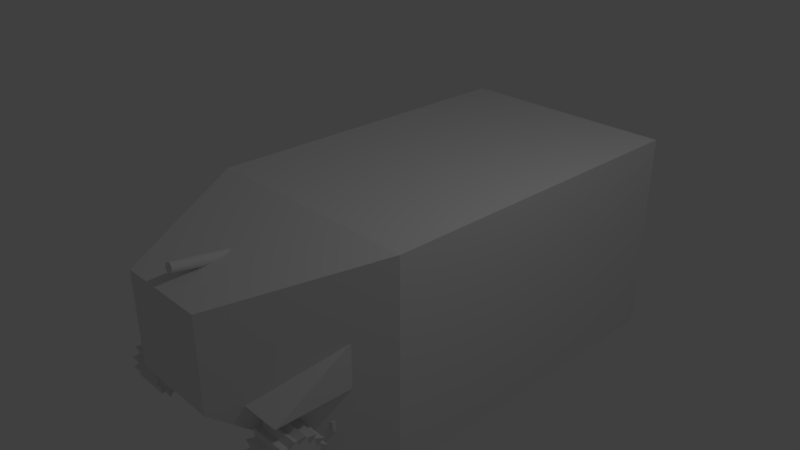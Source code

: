 # Source: m4a.blend  (saved by Blender 2.79.0; exported with 4.5.12 LTS)
import bpy
from mathutils import Matrix  # noqa: F401  (used for matrix-valued properties, if any)

bpy.ops.wm.read_factory_settings(use_empty=True)
scene = bpy.context.scene
scene.name = 'Scene'

# ---- collections
col_collection_1 = bpy.data.collections.new('Collection 1'); scene.collection.children.link(col_collection_1)

# ---- materials (node trees are filled in below, after node groups)
mat_material = bpy.data.materials.new('Material')
mat_material.alpha_threshold = 0.0
mat_material.use_transparent_shadow = False
mat_material.roughness = 0.5
mat_material.line_color = (0.0, 0.0, 0.0, 1.0)

# ---- material node trees

# ---- world
world_world = bpy.data.worlds.new('World'); scene.world = world_world
world_world.color = (0.05088, 0.05088, 0.05088)
world_world.use_sun_shadow = False
world_world.sun_shadow_jitter_overblur = 0.0
world_world.cycles.sampling_method = 'MANUAL'

# ---- cameras
cam_camera = bpy.data.cameras.new('Camera')
cam_camera.clip_end = 100.0
cam_camera.lens = 35.0
cam_camera.sensor_width = 32.0
cam_camera.sensor_height = 18.0
cam_camera.ortho_scale = 7.314
cam_camera.dof.focus_distance = 0.0
cam_camera.dof.aperture_fstop = 128.0

# ---- lights
light_lamp = bpy.data.lights.new('Lamp', 'POINT')
light_lamp.transmission_factor = 0.0
light_lamp.cutoff_distance = 30.0
light_lamp.energy = 100.0
light_lamp.shadow_buffer_clip_start = 1.001
light_lamp.shadow_soft_size = 0.1
light_lamp.shadow_maximum_resolution = 0.006
light_lamp.use_absolute_resolution = True

# ---- meshes
me_cube_004 = bpy.data.meshes.new('Cube.004')
me_cube_004.from_pydata([(-1.0, -1.0, -0.4793), (-1.0, -1.0, 1.0), (-1.0, 1.0, -0.4793), (-1.0, 1.0, 1.0), (1.0, -1.0, -0.4793), (1.0, -1.0, 1.0), (1.0, 1.0, -0.4793), (1.0, 1.0, 1.0), (0.3072, 1.0, -0.4793), (-0.3595, 1.0, -0.4793), (-0.3595, 1.0, 1.0), (0.3072, 1.0, 1.0), (-0.3595, -1.0, -0.4793), (0.3072, -1.0, -0.4793), (0.3072, -1.0, 1.0), (-0.3595, -1.0, 1.0), (-1.0, 0.4814, -4.471), (-1.0, -0.4814, -4.471), (-0.3595, 0.4814, -4.471), (1.0, -0.4814, -4.471), (1.0, 0.4814, -4.471), (0.3072, -0.4814, -4.471), (0.3072, 0.4814, -4.471), (-0.3595, -0.4814, -4.471), (-1.0, 0.2848, -4.471), (-1.0, -0.2848, -4.471), (-0.3595, 0.2848, -4.471), (1.0, -0.2848, -4.471), (1.0, 0.2848, -4.471), (0.3072, -0.2848, -4.471), (0.3072, 0.2848, -4.471), (-0.3595, -0.2848, -4.471), (-1.0, 0.3159, -4.471), (-1.0, -0.3159, -4.471), (-0.3595, 0.3159, -4.471), (1.0, -0.3159, -4.471), (1.0, 0.3159, -4.471), (0.3072, -0.3159, -4.471), (0.3072, 0.3159, -4.471), (-0.3595, -0.3159, -4.471), (-1.0, 0.3159, -5.946), (-1.0, -0.3159, -5.946), (-0.3595, 0.3159, -5.946), (1.0, -0.3159, -5.946), (1.0, 0.3159, -5.946), (0.3072, -0.3159, -5.946), (0.3072, 0.3159, -5.946), (-0.3595, -0.3159, -5.946), (-0.1613, -1.326, -7.637), (-0.1613, -1.326, -5.922), (-0.1613, 1.358, -7.637), (-0.1613, 1.358, -5.922), (0.1486, -1.326, -7.637), (0.1486, -1.326, -5.922), (0.1486, 1.358, -7.637), (0.1486, 1.358, -5.922), (-0.1613, 0.5093, -5.46), (-0.1613, -0.477, -5.46), (-0.1613, -0.477, -4.246), (-0.1613, 0.5093, -4.246), (0.1486, -0.477, -5.46), (0.1486, 0.5093, -5.46), (0.1486, 0.5093, -4.246), (0.1486, -0.477, -4.246), (0.4734, 1.163, -3.356), (-0.9968, 1.179, -3.397), (0.4714, 1.057, -3.415), (-0.9989, 1.073, -3.457), (0.4697, 0.9546, -3.592), (-1.001, 0.9706, -3.633), (0.4683, 0.8603, -3.878), (-1.002, 0.8763, -3.919), (0.4672, 0.7776, -4.263), (-1.003, 0.7936, -4.305), (0.4666, 0.7097, -4.733), (-1.004, 0.7258, -4.774), (0.4665, 0.6593, -5.269), (-1.004, 0.6753, -5.31), (0.4668, 0.6282, -5.85), (-1.003, 0.6443, -5.891), (0.4675, 0.6177, -6.454), (-1.003, 0.6338, -6.496), (0.4687, 0.6282, -7.059), (-1.002, 0.6442, -7.1), (0.4703, 0.6592, -7.64), (-1.0, 0.6753, -7.682), (0.4721, 0.7097, -8.176), (-0.9982, 0.7257, -8.217), (0.4742, 0.7775, -8.645), (-0.9961, 0.7935, -8.687), (0.4764, 0.8602, -9.031), (-0.9938, 0.8762, -9.072), (0.4788, 0.9545, -9.317), (-0.9915, 0.9705, -9.359), (0.4811, 1.057, -9.493), (-0.9892, 1.073, -9.535), (0.4833, 1.163, -9.553), (-0.987, 1.179, -9.594), (0.4853, 1.27, -9.493), (-0.985, 1.286, -9.535), (0.487, 1.372, -9.317), (-0.9832, 1.388, -9.359), (0.4885, 1.466, -9.031), (-0.9818, 1.482, -9.072), (0.4895, 1.549, -8.645), (-0.9808, 1.565, -8.687), (0.4901, 1.617, -8.176), (-0.9802, 1.633, -8.217), (0.4902, 1.667, -7.64), (-0.9801, 1.683, -7.682), (0.4899, 1.698, -7.059), (-0.9804, 1.715, -7.1), (0.4892, 1.709, -6.454), (-0.9811, 1.725, -6.496), (0.488, 1.699, -5.85), (-0.9823, 1.715, -5.891), (0.4865, 1.667, -5.269), (-0.9838, 1.684, -5.31), (0.4846, 1.617, -4.733), (-0.9857, 1.633, -4.774), (0.4825, 1.549, -4.263), (-0.9878, 1.565, -4.305), (0.4803, 1.467, -3.878), (-0.99, 1.483, -3.919), (0.4779, 1.372, -3.592), (-0.9923, 1.388, -3.633), (0.4756, 1.27, -3.415), (-0.9946, 1.286, -3.457)], [], [(0, 1, 3, 2), (8, 11, 7, 6), (6, 7, 5, 4), (12, 15, 1, 0), (8, 6, 20, 22), (10, 3, 1, 15), (7, 11, 14, 5), (11, 10, 15, 14), (13, 8, 22, 21), (9, 8, 13, 12), (4, 5, 14, 13), (13, 14, 15, 12), (2, 3, 10, 9), (9, 10, 11, 8), (22, 20, 28, 30), (18, 23, 31, 26), (4, 13, 21, 19), (2, 9, 18, 16), (9, 12, 23, 18), (0, 2, 16, 17), (6, 4, 19, 20), (12, 0, 17, 23), (26, 31, 39, 34), (24, 26, 34, 32), (20, 19, 27, 28), (17, 16, 24, 25), (21, 22, 30, 29), (23, 17, 25, 31), (19, 21, 29, 27), (16, 18, 26, 24), (39, 33, 41, 47), (37, 38, 46, 45), (30, 28, 36, 38), (28, 27, 35, 36), (25, 24, 32, 33), (29, 30, 38, 37), (31, 25, 33, 39), (27, 29, 37, 35), (46, 44, 43, 45), (40, 42, 47, 41), (35, 37, 45, 43), (32, 34, 42, 40), (34, 39, 47, 42), (38, 36, 44, 46), (36, 35, 43, 44), (33, 32, 40, 41), (56, 59, 51, 50), (50, 51, 55, 54), (60, 63, 53, 52), (52, 53, 49, 48), (57, 60, 52, 48), (63, 58, 49, 53), (55, 51, 59, 62), (62, 59, 58, 63), (50, 54, 61, 56), (56, 61, 60, 57), (54, 55, 62, 61), (61, 62, 63, 60), (48, 49, 58, 57), (57, 58, 59, 56), (64, 65, 67, 66), (66, 67, 69, 68), (68, 69, 71, 70), (70, 71, 73, 72), (72, 73, 75, 74), (74, 75, 77, 76), (76, 77, 79, 78), (78, 79, 81, 80), (80, 81, 83, 82), (82, 83, 85, 84), (84, 85, 87, 86), (86, 87, 89, 88), (88, 89, 91, 90), (90, 91, 93, 92), (92, 93, 95, 94), (94, 95, 97, 96), (96, 97, 99, 98), (98, 99, 101, 100), (100, 101, 103, 102), (102, 103, 105, 104), (104, 105, 107, 106), (106, 107, 109, 108), (108, 109, 111, 110), (110, 111, 113, 112), (112, 113, 115, 114), (114, 115, 117, 116), (116, 117, 119, 118), (118, 119, 121, 120), (120, 121, 123, 122), (122, 123, 125, 124), (67, 65, 127, 125, 123, 121, 119, 117, 115, 113, 111, 109, 107, 105, 103, 101, 99, 97, 95, 93, 91, 89, 87, 85, 83, 81, 79, 77, 75, 73, 71, 69), (124, 125, 127, 126), (126, 127, 65, 64), (64, 66, 68, 70, 72, 74, 76, 78, 80, 82, 84, 86, 88, 90, 92, 94, 96, 98, 100, 102, 104, 106, 108, 110, 112, 114, 116, 118, 120, 122, 124, 126)])
me_cube_004.use_remesh_preserve_volume = False
me_cube_004.use_remesh_preserve_attributes = False
me_cube_004.use_mirror_vertex_groups = False
me_cube_004.update()
me_cylinder_005 = bpy.data.meshes.new('Cylinder.005')
me_cylinder_005.from_pydata([(0.0, 1.0, -1.0), (0.0, 1.0, 1.0), (0.1951, 0.9808, -1.0), (0.1951, 0.9808, 1.0), (0.3827, 0.9239, -1.0), (0.3827, 0.9239, 1.0), (0.5556, 0.8315, -1.0), (0.5556, 0.8315, 1.0), (0.7071, 0.7071, -1.0), (0.7071, 0.7071, 1.0), (0.8315, 0.5556, -1.0), (0.8315, 0.5556, 1.0), (0.9239, 0.3827, -1.0), (0.9239, 0.3827, 1.0), (0.9808, 0.1951, -1.0), (0.9808, 0.1951, 1.0), (1.0, 7.55e-08, -1.0), (1.0, 7.55e-08, 1.0), (0.9808, -0.1951, -1.0), (0.9808, -0.1951, 1.0), (0.9239, -0.3827, -1.0), (0.9239, -0.3827, 1.0), (0.8315, -0.5556, -1.0), (0.8315, -0.5556, 1.0), (0.7071, -0.7071, -1.0), (0.7071, -0.7071, 1.0), (0.5556, -0.8315, -1.0), (0.5556, -0.8315, 1.0), (0.3827, -0.9239, -1.0), (0.3827, -0.9239, 1.0), (0.1951, -0.9808, -1.0), (0.1951, -0.9808, 1.0), (-3.258e-07, -1.0, -1.0), (-3.258e-07, -1.0, 1.0), (-0.1951, -0.9808, -1.0), (-0.1951, -0.9808, 1.0), (-0.3827, -0.9239, -1.0), (-0.3827, -0.9239, 1.0), (-0.5556, -0.8315, -1.0), (-0.5556, -0.8315, 1.0), (-0.7071, -0.7071, -1.0), (-0.7071, -0.7071, 1.0), (-0.8315, -0.5556, -1.0), (-0.8315, -0.5556, 1.0), (-0.9239, -0.3827, -1.0), (-0.9239, -0.3827, 1.0), (-0.9808, -0.1951, -1.0), (-0.9808, -0.1951, 1.0), (-1.0, 9.656e-07, -1.0), (-1.0, 9.656e-07, 1.0), (-0.9808, 0.1951, -1.0), (-0.9808, 0.1951, 1.0), (-0.9239, 0.3827, -1.0), (-0.9239, 0.3827, 1.0), (-0.8315, 0.5556, -1.0), (-0.8315, 0.5556, 1.0), (-0.7071, 0.7071, -1.0), (-0.7071, 0.7071, 1.0), (-0.5556, 0.8315, -1.0), (-0.5556, 0.8315, 1.0), (-0.3827, 0.9239, -1.0), (-0.3827, 0.9239, 1.0), (-0.1951, 0.9808, -1.0), (-0.1951, 0.9808, 1.0)], [], [(0, 1, 3, 2), (2, 3, 5, 4), (4, 5, 7, 6), (6, 7, 9, 8), (8, 9, 11, 10), (10, 11, 13, 12), (12, 13, 15, 14), (14, 15, 17, 16), (16, 17, 19, 18), (18, 19, 21, 20), (20, 21, 23, 22), (22, 23, 25, 24), (24, 25, 27, 26), (26, 27, 29, 28), (28, 29, 31, 30), (30, 31, 33, 32), (32, 33, 35, 34), (34, 35, 37, 36), (36, 37, 39, 38), (38, 39, 41, 40), (40, 41, 43, 42), (42, 43, 45, 44), (44, 45, 47, 46), (46, 47, 49, 48), (48, 49, 51, 50), (50, 51, 53, 52), (52, 53, 55, 54), (54, 55, 57, 56), (56, 57, 59, 58), (58, 59, 61, 60), (3, 1, 63, 61, 59, 57, 55, 53, 51, 49, 47, 45, 43, 41, 39, 37, 35, 33, 31, 29, 27, 25, 23, 21, 19, 17, 15, 13, 11, 9, 7, 5), (60, 61, 63, 62), (62, 63, 1, 0), (0, 2, 4, 6, 8, 10, 12, 14, 16, 18, 20, 22, 24, 26, 28, 30, 32, 34, 36, 38, 40, 42, 44, 46, 48, 50, 52, 54, 56, 58, 60, 62)])
me_cylinder_005.use_remesh_preserve_volume = False
me_cylinder_005.use_remesh_preserve_attributes = False
me_cylinder_005.use_mirror_vertex_groups = False
me_cylinder_005.update()
me_cylinder_004 = bpy.data.meshes.new('Cylinder.004')
me_cylinder_004.from_pydata([(0.0, 1.0, -1.0), (0.0, 1.0, 1.0), (0.1951, 0.9808, -1.0), (0.1951, 0.9808, 1.0), (0.3827, 0.9239, -1.0), (0.3827, 0.9239, 1.0), (0.5556, 0.8315, -1.0), (0.5556, 0.8315, 1.0), (0.7071, 0.7071, -1.0), (0.7071, 0.7071, 1.0), (0.8315, 0.5556, -1.0), (0.8315, 0.5556, 1.0), (0.9239, 0.3827, -1.0), (0.9239, 0.3827, 1.0), (0.9808, 0.1951, -1.0), (0.9808, 0.1951, 1.0), (1.0, 7.55e-08, -1.0), (1.0, 7.55e-08, 1.0), (0.9808, -0.1951, -1.0), (0.9808, -0.1951, 1.0), (0.9239, -0.3827, -1.0), (0.9239, -0.3827, 1.0), (0.8315, -0.5556, -1.0), (0.8315, -0.5556, 1.0), (0.7071, -0.7071, -1.0), (0.7071, -0.7071, 1.0), (0.5556, -0.8315, -1.0), (0.5556, -0.8315, 1.0), (0.3827, -0.9239, -1.0), (0.3827, -0.9239, 1.0), (0.1951, -0.9808, -1.0), (0.1951, -0.9808, 1.0), (-3.258e-07, -1.0, -1.0), (-3.258e-07, -1.0, 1.0), (-0.1951, -0.9808, -1.0), (-0.1951, -0.9808, 1.0), (-0.3827, -0.9239, -1.0), (-0.3827, -0.9239, 1.0), (-0.5556, -0.8315, -1.0), (-0.5556, -0.8315, 1.0), (-0.7071, -0.7071, -1.0), (-0.7071, -0.7071, 1.0), (-0.8315, -0.5556, -1.0), (-0.8315, -0.5556, 1.0), (-0.9239, -0.3827, -1.0), (-0.9239, -0.3827, 1.0), (-0.9808, -0.1951, -1.0), (-0.9808, -0.1951, 1.0), (-1.0, 9.656e-07, -1.0), (-1.0, 9.656e-07, 1.0), (-0.9808, 0.1951, -1.0), (-0.9808, 0.1951, 1.0), (-0.9239, 0.3827, -1.0), (-0.9239, 0.3827, 1.0), (-0.8315, 0.5556, -1.0), (-0.8315, 0.5556, 1.0), (-0.7071, 0.7071, -1.0), (-0.7071, 0.7071, 1.0), (-0.5556, 0.8315, -1.0), (-0.5556, 0.8315, 1.0), (-0.3827, 0.9239, -1.0), (-0.3827, 0.9239, 1.0), (-0.1951, 0.9808, -1.0), (-0.1951, 0.9808, 1.0), (2.198e-08, 0.8144, -2.347), (0.1589, 0.7987, -2.347), (0.3116, 0.7524, -2.347), (0.4524, 0.6771, -2.347), (0.5758, 0.5758, -2.347), (0.6771, 0.4524, -2.347), (0.7524, 0.3116, -2.347), (0.7987, 0.1589, -2.347), (0.8144, 9.505e-08, -2.347), (0.7987, -0.1589, -2.347), (0.7524, -0.3116, -2.347), (0.6771, -0.4524, -2.347), (0.5758, -0.5758, -2.347), (0.4524, -0.6771, -2.347), (0.3116, -0.7524, -2.347), (0.1589, -0.7987, -2.347), (-2.434e-07, -0.8144, -2.347), (-0.1589, -0.7987, -2.347), (-0.3116, -0.7524, -2.347), (-0.4524, -0.6771, -2.347), (-0.5758, -0.5758, -2.347), (-0.6771, -0.4524, -2.347), (-0.7524, -0.3116, -2.347), (-0.7987, -0.1589, -2.347), (-0.8144, 8.199e-07, -2.347), (-0.7987, 0.1589, -2.347), (-0.7524, 0.3116, -2.347), (-0.6771, 0.4524, -2.347), (-0.5758, 0.5758, -2.347), (-0.4524, 0.6771, -2.347), (-0.3116, 0.7524, -2.347), (-0.1589, 0.7987, -2.347), (-2.495e-06, 0.539, -16.97), (0.1052, 0.5287, -16.97), (0.2063, 0.498, -16.97), (0.2995, 0.4482, -16.97), (0.3812, 0.3812, -16.97), (0.4482, 0.2995, -16.97), (0.498, 0.2063, -16.97), (0.5287, 0.1052, -16.97), (0.539, 9.821e-07, -16.97), (0.5287, -0.1052, -16.97), (0.498, -0.2063, -16.97), (0.4482, -0.2995, -16.97), (0.3812, -0.3812, -16.97), (0.2995, -0.4482, -16.97), (0.2063, -0.498, -16.97), (0.1052, -0.5287, -16.97), (-2.671e-06, -0.539, -16.97), (-0.1052, -0.5287, -16.97), (-0.2063, -0.498, -16.97), (-0.2995, -0.4482, -16.97), (-0.3812, -0.3812, -16.97), (-0.4482, -0.2995, -16.97), (-0.498, -0.2063, -16.97), (-0.5287, -0.1052, -16.97), (-0.539, 1.462e-06, -16.97), (-0.5287, 0.1052, -16.97), (-0.498, 0.2063, -16.97), (-0.4482, 0.2995, -16.97), (-0.3812, 0.3812, -16.97), (-0.2995, 0.4482, -16.97), (-0.2063, 0.498, -16.97), (-0.1052, 0.5287, -16.97)], [], [(0, 1, 3, 2), (2, 3, 5, 4), (4, 5, 7, 6), (6, 7, 9, 8), (8, 9, 11, 10), (10, 11, 13, 12), (12, 13, 15, 14), (14, 15, 17, 16), (16, 17, 19, 18), (18, 19, 21, 20), (20, 21, 23, 22), (22, 23, 25, 24), (24, 25, 27, 26), (26, 27, 29, 28), (28, 29, 31, 30), (30, 31, 33, 32), (32, 33, 35, 34), (34, 35, 37, 36), (36, 37, 39, 38), (38, 39, 41, 40), (40, 41, 43, 42), (42, 43, 45, 44), (44, 45, 47, 46), (46, 47, 49, 48), (48, 49, 51, 50), (50, 51, 53, 52), (52, 53, 55, 54), (54, 55, 57, 56), (56, 57, 59, 58), (58, 59, 61, 60), (3, 1, 63, 61, 59, 57, 55, 53, 51, 49, 47, 45, 43, 41, 39, 37, 35, 33, 31, 29, 27, 25, 23, 21, 19, 17, 15, 13, 11, 9, 7, 5), (60, 61, 63, 62), (62, 63, 1, 0), (18, 20, 74, 73), (90, 91, 123, 122), (36, 38, 83, 82), (54, 56, 92, 91), (10, 12, 70, 69), (28, 30, 79, 78), (46, 48, 88, 87), (2, 4, 66, 65), (20, 22, 75, 74), (38, 40, 84, 83), (56, 58, 93, 92), (12, 14, 71, 70), (30, 32, 80, 79), (48, 50, 89, 88), (4, 6, 67, 66), (22, 24, 76, 75), (40, 42, 85, 84), (58, 60, 94, 93), (14, 16, 72, 71), (32, 34, 81, 80), (50, 52, 90, 89), (6, 8, 68, 67), (24, 26, 77, 76), (42, 44, 86, 85), (60, 62, 95, 94), (16, 18, 73, 72), (34, 36, 82, 81), (52, 54, 91, 90), (8, 10, 69, 68), (26, 28, 78, 77), (44, 46, 87, 86), (0, 2, 65, 64), (62, 0, 64, 95), (96, 97, 98, 99, 100, 101, 102, 103, 104, 105, 106, 107, 108, 109, 110, 111, 112, 113, 114, 115, 116, 117, 118, 119, 120, 121, 122, 123, 124, 125, 126, 127), (77, 78, 110, 109), (64, 65, 97, 96), (91, 92, 124, 123), (78, 79, 111, 110), (65, 66, 98, 97), (92, 93, 125, 124), (79, 80, 112, 111), (66, 67, 99, 98), (93, 94, 126, 125), (80, 81, 113, 112), (67, 68, 100, 99), (94, 95, 127, 126), (81, 82, 114, 113), (68, 69, 101, 100), (95, 64, 96, 127), (82, 83, 115, 114), (69, 70, 102, 101), (83, 84, 116, 115), (70, 71, 103, 102), (84, 85, 117, 116), (71, 72, 104, 103), (85, 86, 118, 117), (72, 73, 105, 104), (86, 87, 119, 118), (73, 74, 106, 105), (87, 88, 120, 119), (74, 75, 107, 106), (88, 89, 121, 120), (75, 76, 108, 107), (89, 90, 122, 121), (76, 77, 109, 108)])
me_cylinder_004.use_remesh_preserve_volume = False
me_cylinder_004.use_remesh_preserve_attributes = False
me_cylinder_004.use_mirror_vertex_groups = False
me_cylinder_004.update()
me_cube_002 = bpy.data.meshes.new('Cube.002')
me_cube_002.from_pydata([(-1.002, -0.8197, -0.3781), (-1.002, -0.5579, 0.4079), (-0.5069, 1.112, -0.3781), (-0.3709, 1.077, 0.02458), (0.9982, -0.8197, -0.3781), (0.9982, -0.5579, 0.4079), (0.5033, 1.112, -0.3781), (0.3674, 1.077, 0.02458), (-1.002, -0.7331, 0.294), (-0.5069, 1.112, 0.02445), (0.5033, 1.112, -0.01474), (0.9982, -0.7331, 0.294), (0.2582, 1.112, -0.3781), (-0.3051, 1.112, -0.3781), (-0.2154, 1.112, 0.01328), (0.1963, 1.112, 0.05247), (-0.6317, -1.232, -0.3781), (0.4836, -1.232, -0.3781), (0.4836, -0.747, 0.4079), (-0.6317, -0.747, 0.4079), (0.4836, -0.8786, 0.294), (-0.6317, -0.8786, 0.294), (-0.3051, 1.112, -0.1178), (0.2582, 1.112, -0.1178), (-1.247, -0.1386, -0.3781), (-1.174, 0.03091, 0.4221), (1.265, -0.1386, -0.3781), (1.193, 0.03091, 0.4221), (1.265, -0.08255, 0.294), (-1.247, -0.08255, 0.294), (0.5936, -0.09153, 0.4221), (-0.7262, -0.09153, 0.4221), (-0.7743, -0.4055, -0.3781), (0.6268, -0.4055, -0.3781), (-0.9939, 0.5535, 0.4348), (1.143, 0.4659, -0.3781), (-1.125, 0.4949, 0.294), (-1.125, 0.4659, -0.37), (1.012, 0.5535, 0.4348), (1.143, 0.4949, 0.294), (0.5141, 0.4903, 0.4348), (-0.6044, 0.4903, 0.4348), (-0.6911, 0.3281, -0.3771), (0.5739, 0.3281, -0.3781), (-0.8102, 0.8901, 0.2287), (1.0, 0.8554, -0.3348), (-0.9866, 0.8669, 0.004852), (-0.9866, 0.8554, -0.3348), (0.8235, 0.8901, 0.2287), (1.0, 0.8669, 0.004852), (0.4277, 0.8651, 0.3392), (-0.4832, 0.8651, 0.3392), (-0.5997, 0.8007, -0.3348), (0.5081, 0.8007, -0.3348)], [], [(46, 44, 3, 9), (23, 15, 7, 10), (28, 27, 5, 11), (21, 19, 1, 8), (33, 26, 4, 17), (31, 25, 1, 19), (16, 21, 8, 0), (26, 28, 11, 4), (12, 23, 10, 6), (47, 46, 9, 2), (2, 9, 22, 13), (13, 22, 23, 12), (4, 11, 20, 17), (17, 20, 21, 16), (27, 30, 18, 5), (30, 31, 19, 18), (24, 32, 16, 0), (32, 33, 17, 16), (11, 5, 18, 20), (20, 18, 19, 21), (9, 3, 14, 22), (22, 14, 15, 23), (42, 43, 33, 32), (37, 42, 32, 24), (40, 41, 31, 30), (38, 40, 30, 27), (0, 8, 29, 24), (35, 39, 28, 26), (41, 34, 25, 31), (43, 35, 26, 33), (39, 38, 27, 28), (8, 1, 25, 29), (49, 48, 38, 39), (53, 45, 35, 43), (51, 44, 34, 41), (45, 49, 39, 35), (48, 50, 40, 38), (50, 51, 41, 40), (47, 52, 42, 37), (52, 53, 43, 42), (24, 29, 36, 37), (29, 25, 34, 36), (13, 12, 53, 52), (2, 13, 52, 47), (15, 14, 51, 50), (7, 15, 50, 48), (6, 10, 49, 45), (14, 3, 44, 51), (12, 6, 45, 53), (10, 7, 48, 49), (37, 36, 46, 47), (36, 34, 44, 46)])
me_cube_002.use_remesh_preserve_volume = False
me_cube_002.use_remesh_preserve_attributes = False
me_cube_002.use_mirror_vertex_groups = False
me_cube_002.update()
me_cylinder_001 = bpy.data.meshes.new('Cylinder.001')
me_cylinder_001.from_pydata([(0.0, 1.0, -1.0), (0.0, 1.0, 1.0), (0.1951, 0.9808, -1.0), (0.1951, 0.9808, 1.0), (0.3827, 0.9239, -1.0), (0.3827, 0.9239, 1.0), (0.5556, 0.8315, -1.0), (0.5556, 0.8315, 1.0), (0.7071, 0.7071, -1.0), (0.7071, 0.7071, 1.0), (0.8315, 0.5556, -1.0), (0.8315, 0.5556, 1.0), (0.9239, 0.3827, -1.0), (0.9239, 0.3827, 1.0), (0.9808, 0.1951, -1.0), (0.9808, 0.1951, 1.0), (1.0, 7.55e-08, -1.0), (1.0, 7.55e-08, 1.0), (0.9808, -0.1951, -1.0), (0.9808, -0.1951, 1.0), (0.9239, -0.3827, -1.0), (0.9239, -0.3827, 1.0), (0.8315, -0.5556, -1.0), (0.8315, -0.5556, 1.0), (0.7071, -0.7071, -1.0), (0.7071, -0.7071, 1.0), (0.5556, -0.8315, -1.0), (0.5556, -0.8315, 1.0), (0.3827, -0.9239, -1.0), (0.3827, -0.9239, 1.0), (0.1951, -0.9808, -1.0), (0.1951, -0.9808, 1.0), (-3.258e-07, -1.0, -1.0), (-3.258e-07, -1.0, 1.0), (-0.1951, -0.9808, -1.0), (-0.1951, -0.9808, 1.0), (-0.3827, -0.9239, -1.0), (-0.3827, -0.9239, 1.0), (-0.5556, -0.8315, -1.0), (-0.5556, -0.8315, 1.0), (-0.7071, -0.7071, -1.0), (-0.7071, -0.7071, 1.0), (-0.8315, -0.5556, -1.0), (-0.8315, -0.5556, 1.0), (-0.9239, -0.3827, -1.0), (-0.9239, -0.3827, 1.0), (-0.9808, -0.1951, -1.0), (-0.9808, -0.1951, 1.0), (-1.0, 9.656e-07, -1.0), (-1.0, 9.656e-07, 1.0), (-0.9808, 0.1951, -1.0), (-0.9808, 0.1951, 1.0), (-0.9239, 0.3827, -1.0), (-0.9239, 0.3827, 1.0), (-0.8315, 0.5556, -1.0), (-0.8315, 0.5556, 1.0), (-0.7071, 0.7071, -1.0), (-0.7071, 0.7071, 1.0), (-0.5556, 0.8315, -1.0), (-0.5556, 0.8315, 1.0), (-0.3827, 0.9239, -1.0), (-0.3827, 0.9239, 1.0), (-0.1951, 0.9808, -1.0), (-0.1951, 0.9808, 1.0)], [], [(0, 1, 3, 2), (2, 3, 5, 4), (4, 5, 7, 6), (6, 7, 9, 8), (8, 9, 11, 10), (10, 11, 13, 12), (12, 13, 15, 14), (14, 15, 17, 16), (16, 17, 19, 18), (18, 19, 21, 20), (20, 21, 23, 22), (22, 23, 25, 24), (24, 25, 27, 26), (26, 27, 29, 28), (28, 29, 31, 30), (30, 31, 33, 32), (32, 33, 35, 34), (34, 35, 37, 36), (36, 37, 39, 38), (38, 39, 41, 40), (40, 41, 43, 42), (42, 43, 45, 44), (44, 45, 47, 46), (46, 47, 49, 48), (48, 49, 51, 50), (50, 51, 53, 52), (52, 53, 55, 54), (54, 55, 57, 56), (56, 57, 59, 58), (58, 59, 61, 60), (3, 1, 63, 61, 59, 57, 55, 53, 51, 49, 47, 45, 43, 41, 39, 37, 35, 33, 31, 29, 27, 25, 23, 21, 19, 17, 15, 13, 11, 9, 7, 5), (60, 61, 63, 62), (62, 63, 1, 0), (0, 2, 4, 6, 8, 10, 12, 14, 16, 18, 20, 22, 24, 26, 28, 30, 32, 34, 36, 38, 40, 42, 44, 46, 48, 50, 52, 54, 56, 58, 60, 62)])
me_cylinder_001.use_remesh_preserve_volume = False
me_cylinder_001.use_remesh_preserve_attributes = False
me_cylinder_001.use_mirror_vertex_groups = False
me_cylinder_001.update()
me_cylinder_003 = bpy.data.meshes.new('Cylinder.003')
me_cylinder_003.from_pydata([(0.0, 1.0, -1.0), (0.0, 1.0, 1.0), (0.1951, 0.9808, -1.0), (0.1951, 0.9808, 1.0), (0.3827, 0.9239, -1.0), (0.3827, 0.9239, 1.0), (0.5556, 0.8315, -1.0), (0.5556, 0.8315, 1.0), (0.7071, 0.7071, -1.0), (0.7071, 0.7071, 1.0), (0.8315, 0.5556, -1.0), (0.8315, 0.5556, 1.0), (0.9239, 0.3827, -1.0), (0.9239, 0.3827, 1.0), (0.9808, 0.1951, -1.0), (0.9808, 0.1951, 1.0), (1.0, 7.55e-08, -1.0), (1.0, 7.55e-08, 1.0), (0.9808, -0.1951, -1.0), (0.9808, -0.1951, 1.0), (0.9239, -0.3827, -1.0), (0.9239, -0.3827, 1.0), (0.8315, -0.5556, -1.0), (0.8315, -0.5556, 1.0), (0.7071, -0.7071, -1.0), (0.7071, -0.7071, 1.0), (0.5556, -0.8315, -1.0), (0.5556, -0.8315, 1.0), (0.3827, -0.9239, -1.0), (0.3827, -0.9239, 1.0), (0.1951, -0.9808, -1.0), (0.1951, -0.9808, 1.0), (-3.258e-07, -1.0, -1.0), (-3.258e-07, -1.0, 1.0), (-0.1951, -0.9808, -1.0), (-0.1951, -0.9808, 1.0), (-0.3827, -0.9239, -1.0), (-0.3827, -0.9239, 1.0), (-0.5556, -0.8315, -1.0), (-0.5556, -0.8315, 1.0), (-0.7071, -0.7071, -1.0), (-0.7071, -0.7071, 1.0), (-0.8315, -0.5556, -1.0), (-0.8315, -0.5556, 1.0), (-0.9239, -0.3827, -1.0), (-0.9239, -0.3827, 1.0), (-0.9808, -0.1951, -1.0), (-0.9808, -0.1951, 1.0), (-1.0, 9.656e-07, -1.0), (-1.0, 9.656e-07, 1.0), (-0.9808, 0.1951, -1.0), (-0.9808, 0.1951, 1.0), (-0.9239, 0.3827, -1.0), (-0.9239, 0.3827, 1.0), (-0.8315, 0.5556, -1.0), (-0.8315, 0.5556, 1.0), (-0.7071, 0.7071, -1.0), (-0.7071, 0.7071, 1.0), (-0.5556, 0.8315, -1.0), (-0.5556, 0.8315, 1.0), (-0.3827, 0.9239, -1.0), (-0.3827, 0.9239, 1.0), (-0.1951, 0.9808, -1.0), (-0.1951, 0.9808, 1.0)], [], [(0, 1, 3, 2), (2, 3, 5, 4), (4, 5, 7, 6), (6, 7, 9, 8), (8, 9, 11, 10), (10, 11, 13, 12), (12, 13, 15, 14), (14, 15, 17, 16), (16, 17, 19, 18), (18, 19, 21, 20), (20, 21, 23, 22), (22, 23, 25, 24), (24, 25, 27, 26), (26, 27, 29, 28), (28, 29, 31, 30), (30, 31, 33, 32), (32, 33, 35, 34), (34, 35, 37, 36), (36, 37, 39, 38), (38, 39, 41, 40), (40, 41, 43, 42), (42, 43, 45, 44), (44, 45, 47, 46), (46, 47, 49, 48), (48, 49, 51, 50), (50, 51, 53, 52), (52, 53, 55, 54), (54, 55, 57, 56), (56, 57, 59, 58), (58, 59, 61, 60), (3, 1, 63, 61, 59, 57, 55, 53, 51, 49, 47, 45, 43, 41, 39, 37, 35, 33, 31, 29, 27, 25, 23, 21, 19, 17, 15, 13, 11, 9, 7, 5), (60, 61, 63, 62), (62, 63, 1, 0), (0, 2, 4, 6, 8, 10, 12, 14, 16, 18, 20, 22, 24, 26, 28, 30, 32, 34, 36, 38, 40, 42, 44, 46, 48, 50, 52, 54, 56, 58, 60, 62)])
me_cylinder_003.use_remesh_preserve_volume = False
me_cylinder_003.use_remesh_preserve_attributes = False
me_cylinder_003.use_mirror_vertex_groups = False
me_cylinder_003.update()
me_cylinder = bpy.data.meshes.new('Cylinder')
me_cylinder.from_pydata([(9.888e-09, 0.8263, -0.8263), (1.082e-08, 0.8263, 0.8263), (0.1951, 0.9808, -1.0), (0.1951, 0.9808, 1.0), (0.3162, 0.7634, -0.8263), (0.3162, 0.7634, 0.8263), (0.5556, 0.8315, -1.0), (0.5556, 0.8315, 1.0), (0.5843, 0.5843, -0.8263), (0.5843, 0.5843, 0.8263), (0.8315, 0.5556, -1.0), (0.8315, 0.5556, 1.0), (0.7634, 0.3162, -0.8263), (0.7634, 0.3162, 0.8263), (0.9808, 0.1951, -1.0), (0.9808, 0.1951, 1.0), (0.8263, 1.122e-07, -0.8263), (0.8263, 1.122e-07, 0.8263), (0.9808, -0.1951, -1.0), (0.9808, -0.1951, 1.0), (0.7634, -0.3162, -0.8263), (0.7634, -0.3162, 0.8263), (0.8315, -0.5556, -1.0), (0.8315, -0.5556, 1.0), (0.5843, -0.5843, -0.8263), (0.5843, -0.5843, 0.8263), (0.5556, -0.8315, -1.0), (0.5556, -0.8315, 1.0), (0.3162, -0.7634, -0.8263), (0.3162, -0.7634, 0.8263), (0.1951, -0.9808, -1.0), (0.1951, -0.9808, 1.0), (-2.594e-07, -0.8263, -0.8263), (-2.584e-07, -0.8263, 0.8263), (-0.1951, -0.9808, -1.0), (-0.1951, -0.9808, 1.0), (-0.3162, -0.7634, -0.8263), (-0.3162, -0.7634, 0.8263), (-0.5556, -0.8315, -1.0), (-0.5556, -0.8315, 1.0), (-0.5843, -0.5843, -0.8263), (-0.5843, -0.5843, 0.8263), (-0.8315, -0.5556, -1.0), (-0.8315, -0.5556, 1.0), (-0.7634, -0.3162, -0.8263), (-0.7634, -0.3162, 0.8263), (-0.9808, -0.1951, -1.0), (-0.9808, -0.1951, 1.0), (-0.8263, 8.477e-07, -0.8263), (-0.8263, 8.477e-07, 0.8263), (-0.9808, 0.1951, -1.0), (-0.9808, 0.1951, 1.0), (-0.7634, 0.3162, -0.8263), (-0.7634, 0.3162, 0.8263), (-0.8315, 0.5556, -1.0), (-0.8315, 0.5556, 1.0), (-0.5843, 0.5843, -0.8263), (-0.5843, 0.5843, 0.8263), (-0.5556, 0.8315, -1.0), (-0.5556, 0.8315, 1.0), (-0.3162, 0.7634, -0.8263), (-0.3162, 0.7634, 0.8263), (-0.1951, 0.9808, -1.0), (-0.1951, 0.9808, 1.0), (0.2134, -0.07572, 0.8263), (0.2113, -0.07572, -0.8263), (0.2008, -0.0824, 0.8263), (0.1988, -0.0824, -0.8263), (0.2008, 0.05114, 0.8263), (0.1988, 0.05114, -0.8263), (0.2243, -0.06673, 0.8263), (0.2222, -0.06673, -0.8263), (0.2134, 0.04446, 0.8263), (0.2113, 0.04446, -0.8263), (0.2333, -0.05578, 0.8263), (0.2312, -0.05578, -0.8263), (0.2243, 0.03547, 0.8263), (0.2222, 0.03547, -0.8263), (0.2333, 0.02452, 0.8263), (0.2312, 0.02452, -0.8263), (0.24, -0.04329, 0.8263), (0.2379, -0.04329, -0.8263), (0.24, 0.01203, 0.8263), (0.2379, 0.01203, -0.8263), (0.2441, -0.02973, 0.8263), (0.242, -0.02973, -0.8263), (0.2441, -0.001531, 0.8263), (0.242, -0.001531, -0.8263), (0.2455, -0.01563, 0.8263), (0.2434, -0.01563, -0.8263), (0.1731, -0.0879, 0.8263), (0.1711, -0.0879, -0.8263), (0.1731, 0.05664, 0.8263), (0.1711, 0.05664, -0.8263), (0.1873, -0.08651, 0.8263), (0.1852, -0.08651, -0.8263), (0.1873, 0.05525, 0.8263), (0.1852, 0.05525, -0.8263), (0.159, -0.08651, 0.8263), (0.1569, -0.08651, -0.8263), (0.1455, -0.0824, 0.8263), (0.1434, -0.0824, -0.8263), (0.159, 0.05525, 0.8263), (0.1569, 0.05525, -0.8263), (0.1329, -0.07572, 0.8263), (0.1309, -0.07572, -0.8263), (0.1329, 0.04446, 0.8263), (0.1309, 0.04446, -0.8263), (0.1455, 0.05114, 0.8263), (0.1434, 0.05114, -0.8263), (0.113, 0.02452, 0.8263), (0.1109, 0.02452, -0.8263), (0.122, -0.06673, 0.8263), (0.1199, -0.06673, -0.8263), (0.122, 0.03547, 0.8263), (0.1199, 0.03547, -0.8263), (0.1063, -0.04329, 0.8263), (0.1042, -0.04329, -0.8263), (0.113, -0.05578, 0.8263), (0.1109, -0.05578, -0.8263), (0.1063, 0.01203, 0.8263), (0.1042, 0.01203, -0.8263), (0.1022, -0.02973, 0.8263), (0.1001, -0.02973, -0.8263), (0.1008, -0.01563, 0.8263), (0.09869, -0.01563, -0.8263), (0.1022, -0.001531, 0.8263), (0.1001, -0.001531, -0.8263), (-0.3442, -0.06305, 0.8263), (-0.3463, -0.06305, -0.8263), (-0.3567, -0.06972, 0.8263), (-0.3588, -0.06972, -0.8263), (-0.3567, 0.06381, 0.8263), (-0.3588, 0.06381, -0.8263), (-0.3332, -0.05406, 0.8263), (-0.3353, -0.05406, -0.8263), (-0.3442, 0.05714, 0.8263), (-0.3463, 0.05714, -0.8263), (-0.3242, -0.04311, 0.8263), (-0.3263, -0.04311, -0.8263), (-0.3332, 0.04815, 0.8263), (-0.3353, 0.04815, -0.8263), (-0.3242, 0.0372, 0.8263), (-0.3263, 0.0372, -0.8263), (-0.3175, -0.03061, 0.8263), (-0.3196, -0.03061, -0.8263), (-0.3175, 0.0247, 0.8263), (-0.3196, 0.0247, -0.8263), (-0.3134, -0.01705, 0.8263), (-0.3155, -0.01705, -0.8263), (-0.3134, 0.01114, 0.8263), (-0.3155, 0.01114, -0.8263), (-0.3147, -0.008645, -0.8263), (-0.312, -0.002955, 0.8263), (-0.3126, -0.00866, 0.8263), (-0.3141, -0.002955, -0.8263), (-0.3844, -0.07523, 0.8263), (-0.3865, -0.07523, -0.8263), (-0.3844, 0.06932, 0.8263), (-0.3865, 0.06932, -0.8263), (-0.3703, -0.07384, 0.8263), (-0.3724, -0.07384, -0.8263), (-0.3703, 0.06793, 0.8263), (-0.3724, 0.06793, -0.8263), (-0.3985, -0.07384, 0.8263), (-0.4006, -0.07384, -0.8263), (-0.4121, -0.06972, 0.8263), (-0.4142, -0.06972, -0.8263), (-0.3985, 0.06793, 0.8263), (-0.4006, 0.06793, -0.8263), (-0.4246, -0.06305, 0.8263), (-0.4267, -0.06305, -0.8263), (-0.4246, 0.05714, 0.8263), (-0.4267, 0.05714, -0.8263), (-0.4121, 0.06381, 0.8263), (-0.4142, 0.06381, -0.8263), (-0.4446, 0.0372, 0.8263), (-0.4467, 0.0372, -0.8263), (-0.4356, -0.05406, 0.8263), (-0.4377, -0.05406, -0.8263), (-0.4356, 0.04815, 0.8263), (-0.4377, 0.04815, -0.8263), (-0.4512, -0.03061, 0.8263), (-0.4533, -0.03061, -0.8263), (-0.4446, -0.04311, 0.8263), (-0.4467, -0.04311, -0.8263), (-0.4512, 0.0247, 0.8263), (-0.4533, 0.0247, -0.8263), (-0.4554, -0.01705, 0.8263), (-0.4575, -0.01705, -0.8263), (-0.4568, -0.002955, 0.8263), (-0.4564, -0.006235, 0.8263), (-0.4588, -0.002955, -0.8263), (-0.4585, -0.006214, -0.8263), (-0.4554, 0.01114, 0.8263), (-0.4575, 0.01114, -0.8263)], [], [(0, 1, 3, 2), (2, 3, 5, 4), (4, 5, 7, 6), (6, 7, 9, 8), (8, 9, 11, 10), (10, 11, 13, 12), (12, 13, 15, 14), (14, 15, 17, 16), (16, 17, 19, 18), (18, 19, 21, 20), (20, 21, 23, 22), (22, 23, 25, 24), (24, 25, 27, 26), (26, 27, 29, 28), (28, 29, 31, 30), (30, 31, 33, 32), (32, 33, 35, 34), (34, 35, 37, 36), (36, 37, 39, 38), (38, 39, 41, 40), (40, 41, 43, 42), (42, 43, 45, 44), (44, 45, 47, 46), (46, 47, 49, 48), (48, 49, 51, 50), (50, 51, 53, 52), (52, 53, 55, 54), (54, 55, 57, 56), (56, 57, 59, 58), (58, 59, 61, 60), (3, 1, 63, 61, 59, 57, 55, 53, 51, 49, 191, 190, 194, 186, 176, 180, 172, 174, 168, 158, 162, 132, 136, 140, 142, 146, 150, 153, 154, 124, 126, 120, 110, 114, 106, 108, 102, 92, 96, 68, 72, 76, 78, 82, 86, 88, 17, 15, 13, 11, 9, 7, 5), (60, 61, 63, 62), (62, 63, 1, 0), (0, 2, 4, 6, 8, 10, 12, 14, 16, 89, 87, 83, 79, 77, 73, 69, 97, 93, 103, 109, 107, 115, 111, 121, 127, 125, 152, 155, 151, 147, 143, 141, 137, 133, 163, 159, 169, 175, 173, 181, 177, 187, 195, 192, 193, 48, 50, 52, 54, 56, 58, 60, 62), (124, 125, 127, 126), (110, 111, 115, 114), (120, 121, 111, 110), (88, 89, 85, 84), (116, 117, 123, 122), (122, 123, 125, 124), (112, 113, 119, 118), (94, 95, 91, 90), (92, 93, 97, 96), (80, 81, 75, 74), (102, 103, 93, 92), (66, 67, 95, 94), (104, 105, 113, 112), (68, 69, 73, 72), (17, 88, 84, 80, 74, 70, 64, 66, 94, 90, 98, 100, 104, 112, 118, 116, 122, 124, 154, 148, 144, 138, 134, 128, 130, 160, 156, 164, 166, 170, 178, 184, 182, 188, 191, 49, 47, 45, 43, 41, 39, 37, 35, 33, 31, 29, 27, 25, 23, 21, 19), (100, 101, 105, 104), (114, 115, 107, 106), (70, 71, 65, 64), (84, 85, 81, 80), (106, 107, 109, 108), (72, 73, 77, 76), (78, 79, 83, 82), (118, 119, 117, 116), (90, 91, 99, 98), (86, 87, 89, 88), (126, 127, 121, 120), (96, 97, 69, 68), (64, 65, 67, 66), (98, 99, 101, 100), (82, 83, 87, 86), (108, 109, 103, 102), (74, 75, 71, 70), (48, 193, 189, 183, 185, 179, 171, 167, 165, 157, 161, 131, 129, 135, 139, 145, 149, 152, 125, 123, 117, 119, 113, 105, 101, 99, 91, 95, 67, 65, 71, 75, 81, 85, 89, 16, 18, 20, 22, 24, 26, 28, 30, 32, 34, 36, 38, 40, 42, 44, 46), (76, 77, 79, 78), (190, 192, 195, 194), (176, 177, 181, 180), (186, 187, 177, 176), (153, 155, 152, 149, 148, 154), (182, 183, 189, 188), (188, 189, 193, 192, 190, 191), (178, 179, 185, 184), (160, 161, 157, 156), (158, 159, 163, 162), (144, 145, 139, 138), (168, 169, 159, 158), (130, 131, 161, 160), (170, 171, 179, 178), (132, 133, 137, 136), (166, 167, 171, 170), (180, 181, 173, 172), (134, 135, 129, 128), (148, 149, 145, 144), (172, 173, 175, 174), (136, 137, 141, 140), (142, 143, 147, 146), (184, 185, 183, 182), (156, 157, 165, 164), (150, 151, 155, 153), (194, 195, 187, 186), (162, 163, 133, 132), (128, 129, 131, 130), (164, 165, 167, 166), (146, 147, 151, 150), (174, 175, 169, 168), (138, 139, 135, 134), (140, 141, 143, 142)])
me_cylinder.use_remesh_preserve_volume = False
me_cylinder.use_remesh_preserve_attributes = False
me_cylinder.use_mirror_vertex_groups = False
me_cylinder.update()
me_cylinder_002 = bpy.data.meshes.new('Cylinder.002')
me_cylinder_002.from_pydata([(9.888e-09, 0.8263, -0.8263), (1.082e-08, 0.8263, 0.8263), (0.1951, 0.9808, -1.0), (0.1951, 0.9808, 1.0), (0.3162, 0.7634, -0.8263), (0.3162, 0.7634, 0.8263), (0.5556, 0.8315, -1.0), (0.5556, 0.8315, 1.0), (0.5843, 0.5843, -0.8263), (0.5843, 0.5843, 0.8263), (0.8315, 0.5556, -1.0), (0.8315, 0.5556, 1.0), (0.7634, 0.3162, -0.8263), (0.7634, 0.3162, 0.8263), (0.9808, 0.1951, -1.0), (0.9808, 0.1951, 1.0), (0.8263, 1.122e-07, -0.8263), (0.8263, 1.122e-07, 0.8263), (0.9808, -0.1951, -1.0), (0.9808, -0.1951, 1.0), (0.7634, -0.3162, -0.8263), (0.7634, -0.3162, 0.8263), (0.8315, -0.5556, -1.0), (0.8315, -0.5556, 1.0), (0.5843, -0.5843, -0.8263), (0.5843, -0.5843, 0.8263), (0.5556, -0.8315, -1.0), (0.5556, -0.8315, 1.0), (0.3162, -0.7634, -0.8263), (0.3162, -0.7634, 0.8263), (0.1951, -0.9808, -1.0), (0.1951, -0.9808, 1.0), (-2.594e-07, -0.8263, -0.8263), (-2.584e-07, -0.8263, 0.8263), (-0.1951, -0.9808, -1.0), (-0.1951, -0.9808, 1.0), (-0.3162, -0.7634, -0.8263), (-0.3162, -0.7634, 0.8263), (-0.5556, -0.8315, -1.0), (-0.5556, -0.8315, 1.0), (-0.5843, -0.5843, -0.8263), (-0.5843, -0.5843, 0.8263), (-0.8315, -0.5556, -1.0), (-0.8315, -0.5556, 1.0), (-0.7634, -0.3162, -0.8263), (-0.7634, -0.3162, 0.8263), (-0.9808, -0.1951, -1.0), (-0.9808, -0.1951, 1.0), (-0.8263, 8.477e-07, -0.8263), (-0.8263, 8.477e-07, 0.8263), (-0.9808, 0.1951, -1.0), (-0.9808, 0.1951, 1.0), (-0.7634, 0.3162, -0.8263), (-0.7634, 0.3162, 0.8263), (-0.8315, 0.5556, -1.0), (-0.8315, 0.5556, 1.0), (-0.5843, 0.5843, -0.8263), (-0.5843, 0.5843, 0.8263), (-0.5556, 0.8315, -1.0), (-0.5556, 0.8315, 1.0), (-0.3162, 0.7634, -0.8263), (-0.3162, 0.7634, 0.8263), (-0.1951, 0.9808, -1.0), (-0.1951, 0.9808, 1.0), (0.2134, -0.07572, 0.8263), (0.2113, -0.07572, -0.8263), (0.2008, -0.0824, 0.8263), (0.1988, -0.0824, -0.8263), (0.2008, 0.05114, 0.8263), (0.1988, 0.05114, -0.8263), (0.2243, -0.06673, 0.8263), (0.2222, -0.06673, -0.8263), (0.2134, 0.04446, 0.8263), (0.2113, 0.04446, -0.8263), (0.2333, -0.05578, 0.8263), (0.2312, -0.05578, -0.8263), (0.2243, 0.03547, 0.8263), (0.2222, 0.03547, -0.8263), (0.2333, 0.02452, 0.8263), (0.2312, 0.02452, -0.8263), (0.24, -0.04329, 0.8263), (0.2379, -0.04329, -0.8263), (0.24, 0.01203, 0.8263), (0.2379, 0.01203, -0.8263), (0.2441, -0.02973, 0.8263), (0.242, -0.02973, -0.8263), (0.2441, -0.001531, 0.8263), (0.242, -0.001531, -0.8263), (0.2455, -0.01563, 0.8263), (0.2434, -0.01563, -0.8263), (0.1731, -0.0879, 0.8263), (0.1711, -0.0879, -0.8263), (0.1731, 0.05664, 0.8263), (0.1711, 0.05664, -0.8263), (0.1873, -0.08651, 0.8263), (0.1852, -0.08651, -0.8263), (0.1873, 0.05525, 0.8263), (0.1852, 0.05525, -0.8263), (0.159, -0.08651, 0.8263), (0.1569, -0.08651, -0.8263), (0.1455, -0.0824, 0.8263), (0.1434, -0.0824, -0.8263), (0.159, 0.05525, 0.8263), (0.1569, 0.05525, -0.8263), (0.1329, -0.07572, 0.8263), (0.1309, -0.07572, -0.8263), (0.1329, 0.04446, 0.8263), (0.1309, 0.04446, -0.8263), (0.1455, 0.05114, 0.8263), (0.1434, 0.05114, -0.8263), (0.113, 0.02452, 0.8263), (0.1109, 0.02452, -0.8263), (0.122, -0.06673, 0.8263), (0.1199, -0.06673, -0.8263), (0.122, 0.03547, 0.8263), (0.1199, 0.03547, -0.8263), (0.1063, -0.04329, 0.8263), (0.1042, -0.04329, -0.8263), (0.113, -0.05578, 0.8263), (0.1109, -0.05578, -0.8263), (0.1063, 0.01203, 0.8263), (0.1042, 0.01203, -0.8263), (0.1022, -0.02973, 0.8263), (0.1001, -0.02973, -0.8263), (0.1008, -0.01563, 0.8263), (0.09869, -0.01563, -0.8263), (0.1022, -0.001531, 0.8263), (0.1001, -0.001531, -0.8263), (-0.3439, -0.06305, 0.8263), (-0.346, -0.06305, -0.8263), (-0.3565, -0.06972, 0.8263), (-0.3585, -0.06972, -0.8263), (-0.3565, 0.06381, 0.8263), (-0.3585, 0.06381, -0.8263), (-0.333, -0.05406, 0.8263), (-0.3351, -0.05406, -0.8263), (-0.3439, 0.05714, 0.8263), (-0.346, 0.05714, -0.8263), (-0.324, -0.04311, 0.8263), (-0.3261, -0.04311, -0.8263), (-0.333, 0.04815, 0.8263), (-0.3351, 0.04815, -0.8263), (-0.324, 0.0372, 0.8263), (-0.3261, 0.0372, -0.8263), (-0.3173, -0.03061, 0.8263), (-0.3194, -0.03061, -0.8263), (-0.3173, 0.0247, 0.8263), (-0.3194, 0.0247, -0.8263), (-0.3132, -0.01705, 0.8263), (-0.3153, -0.01705, -0.8263), (-0.3132, 0.01114, 0.8263), (-0.3153, 0.01114, -0.8263), (-0.3144, -0.008649, -0.8263), (-0.3118, -0.002956, 0.8263), (-0.3123, -0.008665, 0.8263), (-0.3139, -0.002956, -0.8263), (-0.3841, -0.07523, 0.8263), (-0.3862, -0.07523, -0.8263), (-0.3841, 0.06932, 0.8263), (-0.3862, 0.06932, -0.8263), (-0.37, -0.07384, 0.8263), (-0.3721, -0.07384, -0.8263), (-0.37, 0.06793, 0.8263), (-0.3721, 0.06793, -0.8263), (-0.3983, -0.07384, 0.8263), (-0.4004, -0.07384, -0.8263), (-0.4118, -0.06972, 0.8263), (-0.4139, -0.06972, -0.8263), (-0.3983, 0.06793, 0.8263), (-0.4004, 0.06793, -0.8263), (-0.4244, -0.06305, 0.8263), (-0.4264, -0.06305, -0.8263), (-0.4244, 0.05714, 0.8263), (-0.4264, 0.05714, -0.8263), (-0.4118, 0.06381, 0.8263), (-0.4139, 0.06381, -0.8263), (-0.4443, 0.0372, 0.8263), (-0.4464, 0.0372, -0.8263), (-0.4353, -0.05406, 0.8263), (-0.4374, -0.05406, -0.8263), (-0.4353, 0.04815, 0.8263), (-0.4374, 0.04815, -0.8263), (-0.451, -0.03061, 0.8263), (-0.4531, -0.03061, -0.8263), (-0.4443, -0.04311, 0.8263), (-0.4464, -0.04311, -0.8263), (-0.451, 0.0247, 0.8263), (-0.4531, 0.0247, -0.8263), (-0.4551, -0.01705, 0.8263), (-0.4572, -0.01705, -0.8263), (-0.4565, -0.002955, 0.8263), (-0.4562, -0.006239, 0.8263), (-0.4586, -0.002955, -0.8263), (-0.4583, -0.006218, -0.8263), (-0.4551, 0.01114, 0.8263), (-0.4572, 0.01114, -0.8263)], [], [(0, 1, 3, 2), (2, 3, 5, 4), (4, 5, 7, 6), (6, 7, 9, 8), (8, 9, 11, 10), (10, 11, 13, 12), (12, 13, 15, 14), (14, 15, 17, 16), (16, 17, 19, 18), (18, 19, 21, 20), (20, 21, 23, 22), (22, 23, 25, 24), (24, 25, 27, 26), (26, 27, 29, 28), (28, 29, 31, 30), (30, 31, 33, 32), (32, 33, 35, 34), (34, 35, 37, 36), (36, 37, 39, 38), (38, 39, 41, 40), (40, 41, 43, 42), (42, 43, 45, 44), (44, 45, 47, 46), (46, 47, 49, 48), (48, 49, 51, 50), (50, 51, 53, 52), (52, 53, 55, 54), (54, 55, 57, 56), (56, 57, 59, 58), (58, 59, 61, 60), (3, 1, 63, 61, 59, 57, 55, 53, 51, 49, 191, 190, 194, 186, 176, 180, 172, 174, 168, 158, 162, 132, 136, 140, 142, 146, 150, 153, 154, 124, 126, 120, 110, 114, 106, 108, 102, 92, 96, 68, 72, 76, 78, 82, 86, 88, 17, 15, 13, 11, 9, 7, 5), (60, 61, 63, 62), (62, 63, 1, 0), (0, 2, 4, 6, 8, 10, 12, 14, 16, 89, 87, 83, 79, 77, 73, 69, 97, 93, 103, 109, 107, 115, 111, 121, 127, 125, 152, 155, 151, 147, 143, 141, 137, 133, 163, 159, 169, 175, 173, 181, 177, 187, 195, 192, 193, 48, 50, 52, 54, 56, 58, 60, 62), (124, 125, 127, 126), (110, 111, 115, 114), (120, 121, 111, 110), (88, 89, 85, 84), (116, 117, 123, 122), (122, 123, 125, 124), (112, 113, 119, 118), (94, 95, 91, 90), (92, 93, 97, 96), (80, 81, 75, 74), (102, 103, 93, 92), (66, 67, 95, 94), (104, 105, 113, 112), (68, 69, 73, 72), (17, 88, 84, 80, 74, 70, 64, 66, 94, 90, 98, 100, 104, 112, 118, 116, 122, 124, 154, 148, 144, 138, 134, 128, 130, 160, 156, 164, 166, 170, 178, 184, 182, 188, 191, 49, 47, 45, 43, 41, 39, 37, 35, 33, 31, 29, 27, 25, 23, 21, 19), (100, 101, 105, 104), (114, 115, 107, 106), (70, 71, 65, 64), (84, 85, 81, 80), (106, 107, 109, 108), (72, 73, 77, 76), (78, 79, 83, 82), (118, 119, 117, 116), (90, 91, 99, 98), (86, 87, 89, 88), (126, 127, 121, 120), (96, 97, 69, 68), (64, 65, 67, 66), (98, 99, 101, 100), (82, 83, 87, 86), (108, 109, 103, 102), (74, 75, 71, 70), (48, 193, 189, 183, 185, 179, 171, 167, 165, 157, 161, 131, 129, 135, 139, 145, 149, 152, 125, 123, 117, 119, 113, 105, 101, 99, 91, 95, 67, 65, 71, 75, 81, 85, 89, 16, 18, 20, 22, 24, 26, 28, 30, 32, 34, 36, 38, 40, 42, 44, 46), (76, 77, 79, 78), (190, 192, 195, 194), (176, 177, 181, 180), (186, 187, 177, 176), (153, 155, 152, 149, 148, 154), (182, 183, 189, 188), (188, 189, 193, 192, 190, 191), (178, 179, 185, 184), (160, 161, 157, 156), (158, 159, 163, 162), (144, 145, 139, 138), (168, 169, 159, 158), (130, 131, 161, 160), (170, 171, 179, 178), (132, 133, 137, 136), (166, 167, 171, 170), (180, 181, 173, 172), (134, 135, 129, 128), (148, 149, 145, 144), (172, 173, 175, 174), (136, 137, 141, 140), (142, 143, 147, 146), (184, 185, 183, 182), (156, 157, 165, 164), (150, 151, 155, 153), (194, 195, 187, 186), (162, 163, 133, 132), (128, 129, 131, 130), (164, 165, 167, 166), (146, 147, 151, 150), (174, 175, 169, 168), (138, 139, 135, 134), (140, 141, 143, 142)])
me_cylinder_002.use_remesh_preserve_volume = False
me_cylinder_002.use_remesh_preserve_attributes = False
me_cylinder_002.use_mirror_vertex_groups = False
me_cylinder_002.update()
me_cube_001 = bpy.data.meshes.new('Cube.001')
me_cube_001.from_pydata([(-0.6161, -0.9589, -0.5874), (-1.0, -0.7051, 1.0), (-0.6161, 0.8429, -0.5874), (-1.0, 0.9482, 0.606), (0.6161, -0.9589, -0.5874), (1.0, -0.7051, 1.0), (0.6161, 0.8429, -0.5874), (1.0, 0.9482, 0.606), (-1.0, -1.152, 0.2966), (-1.0, 1.078, 0.2278), (1.0, 1.078, 0.2278), (1.0, -1.152, 0.2966), (-0.6399, 0.9605, 0.1617), (0.6134, 0.9605, 0.1738), (0.6134, -1.056, 0.2082), (-0.6399, -1.056, 0.1961), (0.3966, 0.8429, -0.5874), (-0.3905, 0.8429, -0.5874), (-0.6357, 0.9482, 0.606), (0.6418, 0.9482, 0.606), (-0.3905, -0.9589, -0.5874), (0.3966, -0.9589, -0.5874), (0.6418, -0.7051, 1.0), (-0.6357, -0.7051, 1.0), (0.6418, -1.152, 0.2966), (-0.6357, -1.152, 0.2966), (-0.6357, 1.078, 0.2278), (0.6418, 1.078, 0.2278), (-0.4227, 0.9605, 0.1657), (0.3779, 0.9605, 0.1697), (0.3779, -1.056, 0.2041), (-0.4227, -1.056, 0.2001), (-0.6357, 0.9496, 0.7709), (0.6418, 0.9496, 0.7709), (0.6418, -0.7038, 1.023), (-0.6357, -0.7038, 1.023), (-0.6161, 0.06976, -0.5874), (-1.0, 0.2387, 0.7751), (0.6161, 0.06976, -0.5874), (1.0, 0.2387, 0.7751), (1.0, 0.1209, 0.2573), (-1.0, 0.1209, 0.2573), (-0.6399, 0.09535, 0.1764), (0.6134, 0.09535, 0.1886), (0.6418, 0.2387, 0.7751), (-0.6357, 0.2387, 0.7751), (-0.3905, 0.06976, -0.5874), (0.3966, 0.06976, -0.5874), (0.6418, 0.3012, 1.081), (-0.6357, 0.3012, 1.081)], [], [(41, 37, 3, 9), (27, 19, 7, 10), (40, 39, 5, 11), (25, 23, 1, 8), (47, 38, 4, 21), (45, 37, 1, 23), (31, 25, 8, 15), (43, 40, 11, 14), (29, 27, 10, 13), (42, 41, 9, 12), (36, 42, 12, 2), (16, 29, 13, 6), (38, 43, 14, 4), (20, 31, 15, 0), (4, 14, 30, 21), (21, 30, 31, 20), (2, 12, 28, 17), (17, 28, 29, 16), (12, 9, 26, 28), (28, 26, 27, 29), (14, 11, 24, 30), (30, 24, 25, 31), (39, 44, 22, 5), (19, 18, 32, 33), (36, 46, 20, 0), (46, 47, 21, 20), (11, 5, 22, 24), (24, 22, 23, 25), (9, 3, 18, 26), (26, 18, 19, 27), (48, 49, 35, 34), (45, 23, 35, 49), (44, 19, 33, 48), (23, 22, 34, 35), (22, 44, 48, 34), (18, 45, 49, 32), (33, 32, 49, 48), (17, 16, 47, 46), (2, 17, 46, 36), (7, 19, 44, 39), (6, 13, 43, 38), (0, 15, 42, 36), (15, 8, 41, 42), (13, 10, 40, 43), (18, 3, 37, 45), (16, 6, 38, 47), (10, 7, 39, 40), (8, 1, 37, 41)])
me_cube_001.use_remesh_preserve_volume = False
me_cube_001.use_remesh_preserve_attributes = False
me_cube_001.use_mirror_vertex_groups = False
me_cube_001.update()
me_cube = bpy.data.meshes.new('Cube')
me_cube.from_pydata([(1.64, 3.873, -1.946), (1.64, -1.0, -1.946), (-1.582, -1.0, -1.946), (-1.582, 3.873, -1.946), (1.64, 3.873, 1.0), (1.64, -1.0, 1.0), (-1.582, -1.0, 1.0), (-1.582, 3.873, 1.0), (0.6368, -2.923, -0.6368), (-0.6368, -2.923, -0.6368), (0.6368, -2.923, 0.6368), (-0.6368, -2.923, 0.6368)], [], [(0, 1, 2, 3), (4, 7, 6, 5), (0, 4, 5, 1), (5, 6, 11, 10), (2, 6, 7, 3), (4, 0, 3, 7), (8, 10, 11, 9), (6, 2, 9, 11), (1, 5, 10, 8), (2, 1, 8, 9)])
me_cube.materials.append(mat_material)
me_cube.use_remesh_preserve_volume = False
me_cube.use_remesh_preserve_attributes = False
me_cube.use_mirror_vertex_groups = False
me_cube.update()

# ---- objects
ob_trackroller = bpy.data.objects.new('trackRoller', me_cube_004)
ob_gunbase = bpy.data.objects.new('GunBase', me_cylinder_005)
ob_pipe = bpy.data.objects.new('pipe', me_cylinder_004)
ob_cube = bpy.data.objects.new('Cube', me_cube_002)
ob_rightbackroller_001 = bpy.data.objects.new('rightBackRoller.001', me_cylinder_001)
ob_leftbackroller = bpy.data.objects.new('leftBackRoller', me_cylinder_003)
ob_frontleftwheel = bpy.data.objects.new('frontLeftWheel', me_cylinder)
ob_frontleftwheel_001 = bpy.data.objects.new('frontLeftWheel.001', me_cylinder_002)
ob_body = bpy.data.objects.new('body', me_cube_001)
ob_centrator = bpy.data.objects.new('centrator', me_cube)
ob_lamp = bpy.data.objects.new('Lamp', light_lamp)
ob_camera = bpy.data.objects.new('Camera', cam_camera)

# ---- transforms, parenting, visibility, modifiers, constraints
ob_trackroller.location = (1.183, -1.312, -1.076)
ob_trackroller.scale = (0.1096, 0.4083, 0.07189)
ob_trackroller.lineart.crease_threshold = 0.0
ob_gunbase.location = (0.007591, -0.4755, 0.5045)
ob_gunbase.rotation_euler = (1.571, 1.723, 1.571)
ob_gunbase.scale = (0.2897, 0.2453, 0.5548)
ob_gunbase.lineart.crease_threshold = 0.0
ob_pipe.parent = ob_gunbase
ob_pipe.matrix_parent_inverse = Matrix(((-1.509e-07, 2.384e-07, -3.451, 1.741), (0.0, 4.076, 0.0, 1.938), (1.803, 0.0, -7.879e-08, -0.01368), (0.0, 0.0, 0.0, 1.0)))
ob_pipe.location = (-0.02035, -0.8121, 0.4887)
ob_pipe.rotation_euler = (-1.576, 0.0, 0.0)
ob_pipe.scale = (0.1172, 0.1172, 0.1172)
ob_pipe.lineart.crease_threshold = 0.0
ob_cube.location = (0.07637, 0.5206, 0.5513)
ob_cube.lineart.crease_threshold = 0.0
ob_rightbackroller_001.location = (-1.21, 2.998, -1.085)
ob_rightbackroller_001.rotation_euler = (0.0, 1.571, 0.0)
ob_rightbackroller_001.scale = (0.258, 0.258, 0.258)
ob_rightbackroller_001.lineart.crease_threshold = 0.0
ob_leftbackroller.location = (1.218, 2.998, -1.085)
ob_leftbackroller.rotation_euler = (0.0, 1.571, 0.0)
ob_leftbackroller.scale = (0.258, 0.258, 0.258)
ob_leftbackroller.lineart.crease_threshold = 0.0
ob_frontleftwheel.location = (1.214, -2.312, -1.148)
ob_frontleftwheel.rotation_euler = (0.0, 1.576, 0.0)
ob_frontleftwheel.scale = (0.3844, 0.3844, 0.2788)
ob_frontleftwheel.lineart.crease_threshold = 0.0
ob_frontleftwheel_001.location = (-1.211, -2.312, -1.148)
ob_frontleftwheel_001.rotation_euler = (0.0, 1.576, 0.0)
ob_frontleftwheel_001.scale = (0.3844, 0.3844, 0.2788)
ob_frontleftwheel_001.lineart.crease_threshold = 0.0
ob_body.location = (0.01589, 0.6979, -0.8875)
ob_body.scale = (1.37, 2.81, 1.0)
ob_body.lineart.crease_threshold = 0.0
ob_centrator.location = (0.0, 0.0, 0.0)
ob_centrator.lock_rotations_4d = False
ob_centrator.empty_display_type = 'ARROWS'
ob_centrator.hide_viewport = True
ob_centrator.lineart.crease_threshold = 0.0
ob_lamp.location = (4.076, 1.005, 5.904)
ob_lamp.rotation_euler = (0.6503, 0.05522, 1.866)
ob_lamp.lock_rotations_4d = False
ob_lamp.empty_display_type = 'ARROWS'
ob_lamp.color = (0.0, 0.0, 0.0, 0.0)
ob_lamp.lineart.crease_threshold = 0.0
ob_camera.location = (7.481, -6.508, 5.344)
ob_camera.rotation_euler = (1.109, 0.0, 0.8149)
ob_camera.lock_rotations_4d = False
ob_camera.empty_display_type = 'ARROWS'
ob_camera.color = (0.0, 0.0, 0.0, 0.0)
ob_camera.display_type = 'WIRE'
ob_camera.lineart.crease_threshold = 0.0

# ---- collection membership
col_collection_1.objects.link(ob_trackroller)
col_collection_1.objects.link(ob_gunbase)
col_collection_1.objects.link(ob_pipe)
col_collection_1.objects.link(ob_cube)
col_collection_1.objects.link(ob_rightbackroller_001)
col_collection_1.objects.link(ob_leftbackroller)
col_collection_1.objects.link(ob_frontleftwheel)
col_collection_1.objects.link(ob_frontleftwheel_001)
col_collection_1.objects.link(ob_body)
col_collection_1.objects.link(ob_centrator)
col_collection_1.objects.link(ob_lamp)
col_collection_1.objects.link(ob_camera)

# ---- scene / render settings (as saved in the file)
scene.camera = ob_camera
scene.frame_start = 1; scene.frame_end = 250; scene.frame_set(1)
scene.render.engine = 'BLENDER_EEVEE_NEXT'
scene.render.resolution_percentage = 50
scene.render.dither_intensity = 0.0
scene.cycles.use_denoising = False
scene.cycles.samples = 128
scene.cycles.sampling_pattern = 'TABULATED_SOBOL'
scene.cycles.use_adaptive_sampling = False
scene.cycles.use_light_tree = False
scene.cycles.blur_glossy = 0.0
scene.cycles.sample_clamp_indirect = 0.0
scene.view_settings.view_transform = 'Standard'
bpy.context.view_layer.update()
